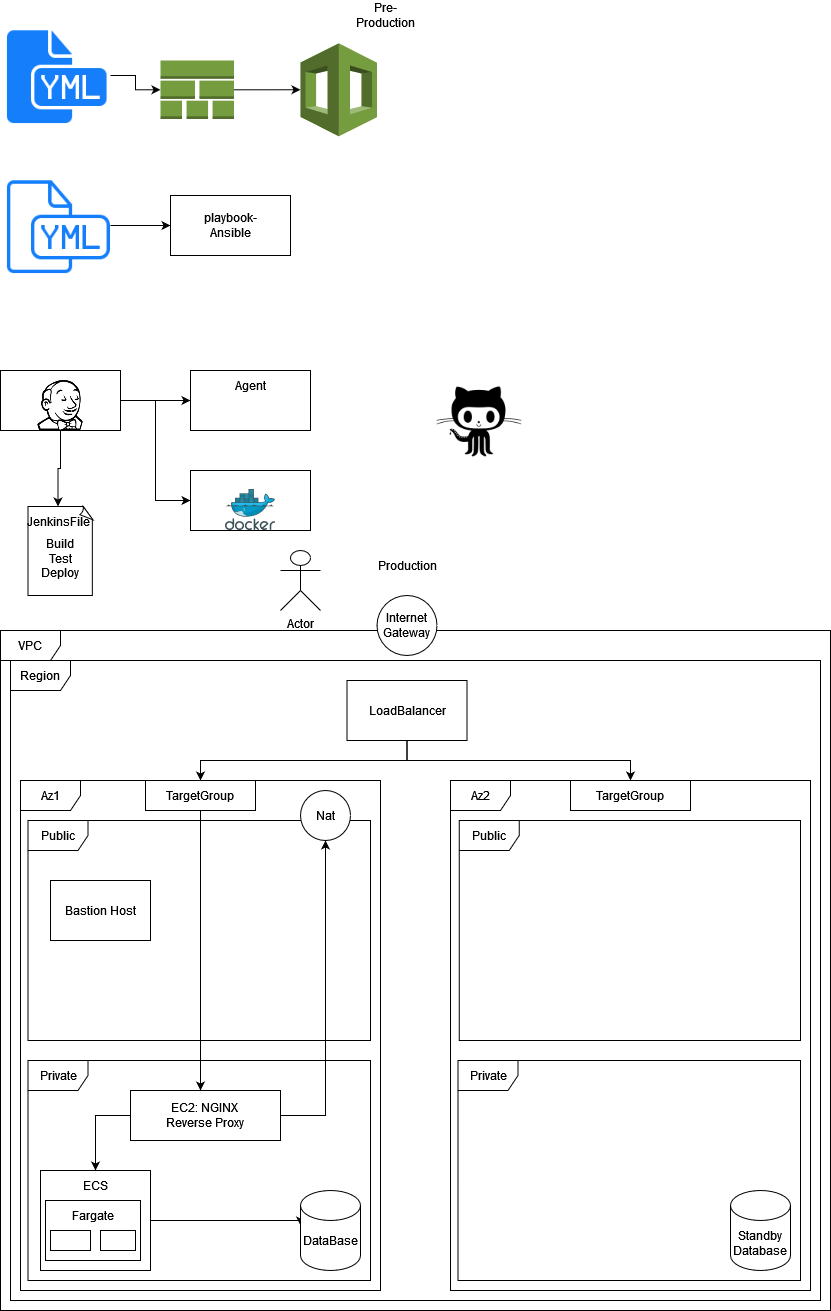

The diagram above was exported from draw.io. Its source (the exported page's mxGraphModel, read from the mxfile embedded in the PNG):
<mxGraphModel dx="1422" dy="780" grid="1" gridSize="10" guides="1" tooltips="1" connect="1" arrows="1" fold="1" page="1" pageScale="1" pageWidth="850" pageHeight="1100" math="0" shadow="0">
  <root>
    <mxCell id="0" />
    <mxCell id="1" parent="0" />
    <mxCell id="iEolkC3BlUD740wj7LCA-1" style="edgeStyle=orthogonalEdgeStyle;rounded=0;orthogonalLoop=1;jettySize=auto;html=1;" parent="1" source="iEolkC3BlUD740wj7LCA-2" target="iEolkC3BlUD740wj7LCA-4" edge="1">
      <mxGeometry relative="1" as="geometry" />
    </mxCell>
    <mxCell id="iEolkC3BlUD740wj7LCA-2" value="" style="shape=image;html=1;verticalAlign=top;verticalLabelPosition=bottom;labelBackgroundColor=#ffffff;imageAspect=0;aspect=fixed;image=https://cdn1.iconfinder.com/data/icons/hawcons/32/699749-icon-103-document-file-yml-128.png" parent="1" vertex="1">
      <mxGeometry x="20" y="20" width="110" height="110" as="geometry" />
    </mxCell>
    <mxCell id="iEolkC3BlUD740wj7LCA-3" style="edgeStyle=orthogonalEdgeStyle;rounded=0;orthogonalLoop=1;jettySize=auto;html=1;entryX=0;entryY=0.5;entryDx=0;entryDy=0;entryPerimeter=0;" parent="1" source="iEolkC3BlUD740wj7LCA-4" target="iEolkC3BlUD740wj7LCA-5" edge="1">
      <mxGeometry relative="1" as="geometry" />
    </mxCell>
    <mxCell id="iEolkC3BlUD740wj7LCA-4" value="" style="outlineConnect=0;dashed=0;verticalLabelPosition=bottom;verticalAlign=top;align=center;html=1;shape=mxgraph.aws3.stack_aws_cloudformation;fillColor=#759C3E;gradientColor=none;" parent="1" vertex="1">
      <mxGeometry x="180" y="60" width="73.5" height="58.5" as="geometry" />
    </mxCell>
    <mxCell id="iEolkC3BlUD740wj7LCA-5" value="" style="outlineConnect=0;dashed=0;verticalLabelPosition=bottom;verticalAlign=top;align=center;html=1;shape=mxgraph.aws3.cloudformation;fillColor=#759C3E;gradientColor=none;" parent="1" vertex="1">
      <mxGeometry x="320" y="42.75" width="76.5" height="93" as="geometry" />
    </mxCell>
    <mxCell id="iEolkC3BlUD740wj7LCA-6" style="edgeStyle=orthogonalEdgeStyle;rounded=0;orthogonalLoop=1;jettySize=auto;html=1;entryX=0;entryY=0.5;entryDx=0;entryDy=0;" parent="1" source="iEolkC3BlUD740wj7LCA-7" target="iEolkC3BlUD740wj7LCA-8" edge="1">
      <mxGeometry relative="1" as="geometry" />
    </mxCell>
    <mxCell id="iEolkC3BlUD740wj7LCA-7" value="" style="shape=image;html=1;verticalAlign=top;verticalLabelPosition=bottom;labelBackgroundColor=#ffffff;imageAspect=0;aspect=fixed;image=https://cdn1.iconfinder.com/data/icons/hawcons/32/698694-icon-103-document-file-yml-128.png" parent="1" vertex="1">
      <mxGeometry x="20" y="170" width="110" height="110" as="geometry" />
    </mxCell>
    <mxCell id="iEolkC3BlUD740wj7LCA-8" value="" style="rounded=0;whiteSpace=wrap;html=1;" parent="1" vertex="1">
      <mxGeometry x="190" y="195" width="120" height="60" as="geometry" />
    </mxCell>
    <mxCell id="iEolkC3BlUD740wj7LCA-9" value="playbook-Ansible" style="text;html=1;strokeColor=none;fillColor=none;align=center;verticalAlign=middle;whiteSpace=wrap;rounded=0;" parent="1" vertex="1">
      <mxGeometry x="220" y="210" width="60" height="30" as="geometry" />
    </mxCell>
    <mxCell id="iEolkC3BlUD740wj7LCA-10" style="edgeStyle=orthogonalEdgeStyle;rounded=0;orthogonalLoop=1;jettySize=auto;html=1;entryX=0;entryY=0.5;entryDx=0;entryDy=0;" parent="1" source="iEolkC3BlUD740wj7LCA-13" target="iEolkC3BlUD740wj7LCA-15" edge="1">
      <mxGeometry relative="1" as="geometry" />
    </mxCell>
    <mxCell id="iEolkC3BlUD740wj7LCA-11" style="edgeStyle=orthogonalEdgeStyle;rounded=0;orthogonalLoop=1;jettySize=auto;html=1;entryX=0;entryY=0.5;entryDx=0;entryDy=0;" parent="1" source="iEolkC3BlUD740wj7LCA-13" target="iEolkC3BlUD740wj7LCA-17" edge="1">
      <mxGeometry relative="1" as="geometry" />
    </mxCell>
    <mxCell id="iEolkC3BlUD740wj7LCA-12" style="edgeStyle=orthogonalEdgeStyle;rounded=0;orthogonalLoop=1;jettySize=auto;html=1;entryX=0.5;entryY=0;entryDx=0;entryDy=0;" parent="1" source="iEolkC3BlUD740wj7LCA-13" target="iEolkC3BlUD740wj7LCA-21" edge="1">
      <mxGeometry relative="1" as="geometry" />
    </mxCell>
    <mxCell id="iEolkC3BlUD740wj7LCA-13" value="" style="rounded=0;whiteSpace=wrap;html=1;" parent="1" vertex="1">
      <mxGeometry x="20" y="370" width="120" height="60" as="geometry" />
    </mxCell>
    <mxCell id="iEolkC3BlUD740wj7LCA-14" value="Pre-Production" style="text;html=1;strokeColor=none;fillColor=none;align=center;verticalAlign=middle;whiteSpace=wrap;rounded=0;" parent="1" vertex="1">
      <mxGeometry x="375" width="60" height="30" as="geometry" />
    </mxCell>
    <mxCell id="iEolkC3BlUD740wj7LCA-15" value="" style="rounded=0;whiteSpace=wrap;html=1;" parent="1" vertex="1">
      <mxGeometry x="210" y="370" width="120" height="60" as="geometry" />
    </mxCell>
    <mxCell id="iEolkC3BlUD740wj7LCA-16" value="" style="shape=image;html=1;verticalAlign=top;verticalLabelPosition=bottom;labelBackgroundColor=#ffffff;imageAspect=0;aspect=fixed;image=https://cdn0.iconfinder.com/data/icons/font-awesome-brands-vol-1/512/jenkins-128.png" parent="1" vertex="1">
      <mxGeometry x="55" y="380" width="50" height="50" as="geometry" />
    </mxCell>
    <mxCell id="iEolkC3BlUD740wj7LCA-17" value="" style="rounded=0;whiteSpace=wrap;html=1;" parent="1" vertex="1">
      <mxGeometry x="210" y="470" width="120" height="60" as="geometry" />
    </mxCell>
    <mxCell id="iEolkC3BlUD740wj7LCA-18" value="Agent" style="text;html=1;strokeColor=none;fillColor=none;align=center;verticalAlign=middle;whiteSpace=wrap;rounded=0;" parent="1" vertex="1">
      <mxGeometry x="240" y="370" width="60" height="30" as="geometry" />
    </mxCell>
    <mxCell id="iEolkC3BlUD740wj7LCA-19" value="" style="sketch=0;aspect=fixed;html=1;points=[];align=center;image;fontSize=12;image=img/lib/mscae/Docker.svg;" parent="1" vertex="1">
      <mxGeometry x="245" y="489" width="50" height="41" as="geometry" />
    </mxCell>
    <mxCell id="iEolkC3BlUD740wj7LCA-20" value="" style="whiteSpace=wrap;html=1;shape=mxgraph.basic.document" parent="1" vertex="1">
      <mxGeometry x="47.5" y="506" width="65" height="89" as="geometry" />
    </mxCell>
    <mxCell id="iEolkC3BlUD740wj7LCA-21" value="JenkinsFile" style="text;html=1;strokeColor=none;fillColor=none;align=center;verticalAlign=middle;whiteSpace=wrap;rounded=0;" parent="1" vertex="1">
      <mxGeometry x="47.5" y="506" width="60" height="30" as="geometry" />
    </mxCell>
    <mxCell id="iEolkC3BlUD740wj7LCA-22" value="&lt;div&gt;Build&lt;/div&gt;&lt;div&gt;Test&lt;/div&gt;&lt;div&gt;Deploy&lt;/div&gt;" style="text;html=1;strokeColor=none;fillColor=none;align=center;verticalAlign=middle;whiteSpace=wrap;rounded=0;" parent="1" vertex="1">
      <mxGeometry x="50" y="536" width="60" height="44" as="geometry" />
    </mxCell>
    <mxCell id="iEolkC3BlUD740wj7LCA-23" value="Production" style="text;html=1;strokeColor=none;fillColor=none;align=center;verticalAlign=middle;whiteSpace=wrap;rounded=0;" parent="1" vertex="1">
      <mxGeometry x="396.5" y="550" width="60" height="30" as="geometry" />
    </mxCell>
    <mxCell id="iEolkC3BlUD740wj7LCA-24" value="VPC" style="shape=umlFrame;whiteSpace=wrap;html=1;" parent="1" vertex="1">
      <mxGeometry x="20" y="630" width="830" height="680" as="geometry" />
    </mxCell>
    <mxCell id="iEolkC3BlUD740wj7LCA-25" value="Region" style="shape=umlFrame;whiteSpace=wrap;html=1;" parent="1" vertex="1">
      <mxGeometry x="30" y="660" width="810" height="640" as="geometry" />
    </mxCell>
    <mxCell id="iEolkC3BlUD740wj7LCA-26" value="Az1" style="shape=umlFrame;whiteSpace=wrap;html=1;" parent="1" vertex="1">
      <mxGeometry x="40" y="780" width="360" height="510" as="geometry" />
    </mxCell>
    <mxCell id="iEolkC3BlUD740wj7LCA-27" value="&lt;div&gt;Internet&lt;/div&gt;&lt;div&gt;Gateway&lt;br&gt;&lt;/div&gt;" style="ellipse;whiteSpace=wrap;html=1;aspect=fixed;" parent="1" vertex="1">
      <mxGeometry x="396.5" y="595" width="60" height="60" as="geometry" />
    </mxCell>
    <mxCell id="iEolkC3BlUD740wj7LCA-28" value="Actor" style="shape=umlActor;verticalLabelPosition=bottom;verticalAlign=top;html=1;outlineConnect=0;" parent="1" vertex="1">
      <mxGeometry x="300" y="550" width="40" height="60" as="geometry" />
    </mxCell>
    <mxCell id="iEolkC3BlUD740wj7LCA-29" value="Az2" style="shape=umlFrame;whiteSpace=wrap;html=1;" parent="1" vertex="1">
      <mxGeometry x="470" y="780" width="360" height="510" as="geometry" />
    </mxCell>
    <mxCell id="iEolkC3BlUD740wj7LCA-30" value="Public" style="shape=umlFrame;whiteSpace=wrap;html=1;" parent="1" vertex="1">
      <mxGeometry x="47.5" y="820" width="342.5" height="220" as="geometry" />
    </mxCell>
    <mxCell id="iEolkC3BlUD740wj7LCA-31" style="edgeStyle=orthogonalEdgeStyle;rounded=0;orthogonalLoop=1;jettySize=auto;html=1;" parent="1" source="iEolkC3BlUD740wj7LCA-33" target="iEolkC3BlUD740wj7LCA-26" edge="1">
      <mxGeometry relative="1" as="geometry" />
    </mxCell>
    <mxCell id="iEolkC3BlUD740wj7LCA-32" style="edgeStyle=orthogonalEdgeStyle;rounded=0;orthogonalLoop=1;jettySize=auto;html=1;" parent="1" source="iEolkC3BlUD740wj7LCA-33" target="iEolkC3BlUD740wj7LCA-29" edge="1">
      <mxGeometry relative="1" as="geometry" />
    </mxCell>
    <mxCell id="iEolkC3BlUD740wj7LCA-33" value="LoadBalancer" style="rounded=0;whiteSpace=wrap;html=1;" parent="1" vertex="1">
      <mxGeometry x="366.5" y="680" width="120" height="60" as="geometry" />
    </mxCell>
    <mxCell id="iEolkC3BlUD740wj7LCA-34" value="Public" style="shape=umlFrame;whiteSpace=wrap;html=1;" parent="1" vertex="1">
      <mxGeometry x="478.75" y="820" width="341.25" height="220" as="geometry" />
    </mxCell>
    <mxCell id="iEolkC3BlUD740wj7LCA-35" value="Private" style="shape=umlFrame;whiteSpace=wrap;html=1;" parent="1" vertex="1">
      <mxGeometry x="47.5" y="1060" width="342.5" height="220" as="geometry" />
    </mxCell>
    <mxCell id="iEolkC3BlUD740wj7LCA-36" value="Private" style="shape=umlFrame;whiteSpace=wrap;html=1;" parent="1" vertex="1">
      <mxGeometry x="477.5" y="1060" width="342.5" height="220" as="geometry" />
    </mxCell>
    <mxCell id="iEolkC3BlUD740wj7LCA-37" value="Nat" style="ellipse;whiteSpace=wrap;html=1;aspect=fixed;" parent="1" vertex="1">
      <mxGeometry x="320" y="790" width="50" height="50" as="geometry" />
    </mxCell>
    <mxCell id="lU0G771bt2EIVan5VkBF-4" style="edgeStyle=orthogonalEdgeStyle;rounded=0;orthogonalLoop=1;jettySize=auto;html=1;entryX=0;entryY=0;entryDx=0;entryDy=0;" edge="1" parent="1" source="iEolkC3BlUD740wj7LCA-38" target="iEolkC3BlUD740wj7LCA-46">
      <mxGeometry relative="1" as="geometry">
        <Array as="points">
          <mxPoint x="320" y="1220" />
        </Array>
      </mxGeometry>
    </mxCell>
    <mxCell id="iEolkC3BlUD740wj7LCA-38" value="" style="rounded=0;whiteSpace=wrap;html=1;" parent="1" vertex="1">
      <mxGeometry x="60" y="1170" width="110" height="100" as="geometry" />
    </mxCell>
    <mxCell id="iEolkC3BlUD740wj7LCA-39" value="Bastion Host" style="rounded=0;whiteSpace=wrap;html=1;" parent="1" vertex="1">
      <mxGeometry x="70" y="880" width="100" height="60" as="geometry" />
    </mxCell>
    <mxCell id="iEolkC3BlUD740wj7LCA-40" value="ECS" style="text;html=1;strokeColor=none;fillColor=none;align=center;verticalAlign=middle;whiteSpace=wrap;rounded=0;" parent="1" vertex="1">
      <mxGeometry x="85" y="1170" width="60" height="30" as="geometry" />
    </mxCell>
    <mxCell id="iEolkC3BlUD740wj7LCA-41" value="" style="rounded=0;whiteSpace=wrap;html=1;" parent="1" vertex="1">
      <mxGeometry x="65" y="1200" width="95" height="60" as="geometry" />
    </mxCell>
    <mxCell id="iEolkC3BlUD740wj7LCA-42" value="Fargate" style="text;html=1;strokeColor=none;fillColor=none;align=center;verticalAlign=middle;whiteSpace=wrap;rounded=0;" parent="1" vertex="1">
      <mxGeometry x="82.5" y="1200" width="60" height="30" as="geometry" />
    </mxCell>
    <mxCell id="iEolkC3BlUD740wj7LCA-43" value="" style="rounded=0;whiteSpace=wrap;html=1;" parent="1" vertex="1">
      <mxGeometry x="70" y="1230" width="40" height="20" as="geometry" />
    </mxCell>
    <mxCell id="iEolkC3BlUD740wj7LCA-44" value="" style="rounded=0;whiteSpace=wrap;html=1;" parent="1" vertex="1">
      <mxGeometry x="120" y="1230" width="35" height="20" as="geometry" />
    </mxCell>
    <mxCell id="iEolkC3BlUD740wj7LCA-45" value="" style="shape=cylinder3;whiteSpace=wrap;html=1;boundedLbl=1;backgroundOutline=1;size=15;" parent="1" vertex="1">
      <mxGeometry x="320" y="1190" width="60" height="80" as="geometry" />
    </mxCell>
    <mxCell id="iEolkC3BlUD740wj7LCA-46" value="DataBase" style="text;html=1;strokeColor=none;fillColor=none;align=center;verticalAlign=middle;whiteSpace=wrap;rounded=0;" parent="1" vertex="1">
      <mxGeometry x="320" y="1225" width="60" height="30" as="geometry" />
    </mxCell>
    <mxCell id="iEolkC3BlUD740wj7LCA-47" value="Standby Database" style="shape=cylinder3;whiteSpace=wrap;html=1;boundedLbl=1;backgroundOutline=1;size=15;" parent="1" vertex="1">
      <mxGeometry x="750" y="1190" width="60" height="80" as="geometry" />
    </mxCell>
    <mxCell id="lU0G771bt2EIVan5VkBF-3" style="edgeStyle=orthogonalEdgeStyle;rounded=0;orthogonalLoop=1;jettySize=auto;html=1;entryX=0.5;entryY=0;entryDx=0;entryDy=0;" edge="1" parent="1" source="iEolkC3BlUD740wj7LCA-48" target="iEolkC3BlUD740wj7LCA-40">
      <mxGeometry relative="1" as="geometry" />
    </mxCell>
    <mxCell id="lU0G771bt2EIVan5VkBF-5" style="edgeStyle=orthogonalEdgeStyle;rounded=0;orthogonalLoop=1;jettySize=auto;html=1;entryX=0.5;entryY=1;entryDx=0;entryDy=0;" edge="1" parent="1" source="iEolkC3BlUD740wj7LCA-48" target="iEolkC3BlUD740wj7LCA-37">
      <mxGeometry relative="1" as="geometry" />
    </mxCell>
    <mxCell id="iEolkC3BlUD740wj7LCA-48" value="&lt;div&gt;EC2: NGINX&lt;br&gt;&lt;/div&gt;&lt;div&gt;Reverse Proxy&lt;br&gt;&lt;/div&gt;" style="rounded=0;whiteSpace=wrap;html=1;" parent="1" vertex="1">
      <mxGeometry x="150" y="1090" width="150" height="50" as="geometry" />
    </mxCell>
    <mxCell id="lU0G771bt2EIVan5VkBF-2" style="edgeStyle=orthogonalEdgeStyle;rounded=0;orthogonalLoop=1;jettySize=auto;html=1;" edge="1" parent="1" source="iEolkC3BlUD740wj7LCA-49" target="iEolkC3BlUD740wj7LCA-48">
      <mxGeometry relative="1" as="geometry">
        <Array as="points">
          <mxPoint x="220" y="970" />
          <mxPoint x="220" y="970" />
        </Array>
      </mxGeometry>
    </mxCell>
    <mxCell id="iEolkC3BlUD740wj7LCA-49" value="TargetGroup" style="rounded=0;whiteSpace=wrap;html=1;" parent="1" vertex="1">
      <mxGeometry x="165" y="780" width="110" height="30" as="geometry" />
    </mxCell>
    <mxCell id="iEolkC3BlUD740wj7LCA-50" value="TargetGroup" style="rounded=0;whiteSpace=wrap;html=1;" parent="1" vertex="1">
      <mxGeometry x="590" y="780" width="120" height="30" as="geometry" />
    </mxCell>
    <mxCell id="lU0G771bt2EIVan5VkBF-1" value="" style="shape=image;html=1;verticalAlign=top;verticalLabelPosition=bottom;labelBackgroundColor=#ffffff;imageAspect=0;aspect=fixed;image=https://cdn1.iconfinder.com/data/icons/picons-social/57/github-128.png" vertex="1" parent="1">
      <mxGeometry x="450" y="370" width="98" height="98" as="geometry" />
    </mxCell>
  </root>
</mxGraphModel>